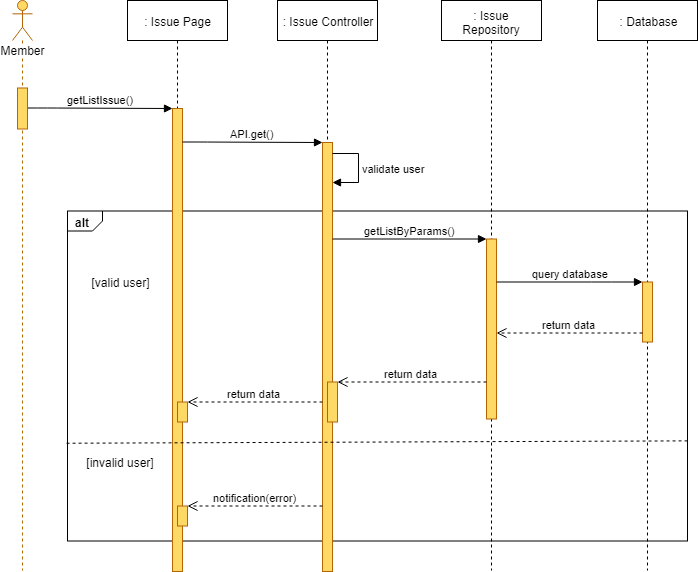

The diagram above was exported from draw.io. Its source (the exported page's mxGraphModel, read from the mxfile embedded in the PNG):
<mxGraphModel dx="1220" dy="634" grid="1" gridSize="10" guides="1" tooltips="1" connect="1" arrows="1" fold="1" page="1" pageScale="1" pageWidth="827" pageHeight="1169" math="0" shadow="0">
  <root>
    <mxCell id="mws0Fm-BFGKZDzwLs10C-0" />
    <mxCell id="mws0Fm-BFGKZDzwLs10C-1" parent="mws0Fm-BFGKZDzwLs10C-0" />
    <mxCell id="mws0Fm-BFGKZDzwLs10C-2" value="alt" style="strokeColor=inherit;fillColor=inherit;gradientColor=inherit;html=1;shape=mxgraph.sysml.package;labelX=35;fontStyle=1;align=left;verticalAlign=top;spacingLeft=5;spacingTop=-3;" parent="mws0Fm-BFGKZDzwLs10C-1" vertex="1">
      <mxGeometry x="140" y="250.5" width="620" height="330" as="geometry" />
    </mxCell>
    <mxCell id="mws0Fm-BFGKZDzwLs10C-3" value=": Issue Page" style="shape=umlLifeline;perimeter=lifelinePerimeter;whiteSpace=wrap;html=1;container=1;collapsible=0;recursiveResize=0;outlineConnect=0;" parent="mws0Fm-BFGKZDzwLs10C-1" vertex="1">
      <mxGeometry x="200" y="40" width="100" height="571" as="geometry" />
    </mxCell>
    <mxCell id="mws0Fm-BFGKZDzwLs10C-4" value="" style="html=1;points=[];perimeter=orthogonalPerimeter;fillColor=#FFD966;strokeColor=#b46504;" parent="mws0Fm-BFGKZDzwLs10C-3" vertex="1">
      <mxGeometry x="45" y="108" width="10" height="463" as="geometry" />
    </mxCell>
    <mxCell id="mws0Fm-BFGKZDzwLs10C-5" value="" style="html=1;points=[];perimeter=orthogonalPerimeter;fillColor=#FFD966;strokeColor=#B46504;" parent="mws0Fm-BFGKZDzwLs10C-3" vertex="1">
      <mxGeometry x="50" y="401.5" width="10" height="20" as="geometry" />
    </mxCell>
    <mxCell id="mws0Fm-BFGKZDzwLs10C-6" value="" style="html=1;points=[];perimeter=orthogonalPerimeter;fillColor=#FFD966;strokeColor=#B46504;" parent="mws0Fm-BFGKZDzwLs10C-3" vertex="1">
      <mxGeometry x="50" y="505.5" width="10" height="20" as="geometry" />
    </mxCell>
    <mxCell id="mws0Fm-BFGKZDzwLs10C-7" value=": Issue Controller" style="shape=umlLifeline;perimeter=lifelinePerimeter;whiteSpace=wrap;html=1;container=1;collapsible=0;recursiveResize=0;outlineConnect=0;" parent="mws0Fm-BFGKZDzwLs10C-1" vertex="1">
      <mxGeometry x="350" y="40" width="100" height="571" as="geometry" />
    </mxCell>
    <mxCell id="mws0Fm-BFGKZDzwLs10C-8" value="" style="html=1;points=[];perimeter=orthogonalPerimeter;fillColor=#FFD966;strokeColor=#b46504;" parent="mws0Fm-BFGKZDzwLs10C-7" vertex="1">
      <mxGeometry x="45" y="142" width="10" height="429" as="geometry" />
    </mxCell>
    <mxCell id="mws0Fm-BFGKZDzwLs10C-9" value="" style="html=1;points=[];perimeter=orthogonalPerimeter;fillColor=#FFD966;strokeColor=#b46504;" parent="mws0Fm-BFGKZDzwLs10C-7" vertex="1">
      <mxGeometry x="50" y="381.5" width="10" height="40" as="geometry" />
    </mxCell>
    <mxCell id="mws0Fm-BFGKZDzwLs10C-11" value="validate user" style="edgeStyle=orthogonalEdgeStyle;html=1;align=left;spacingLeft=2;endArrow=block;rounded=0;" parent="mws0Fm-BFGKZDzwLs10C-7" source="mws0Fm-BFGKZDzwLs10C-8" target="mws0Fm-BFGKZDzwLs10C-8" edge="1">
      <mxGeometry relative="1" as="geometry">
        <mxPoint x="50" y="142.19047619047615" as="sourcePoint" />
        <Array as="points">
          <mxPoint x="81" y="152.5" />
          <mxPoint x="81" y="181.5" />
        </Array>
        <mxPoint x="50" y="173.1428571428571" as="targetPoint" />
      </mxGeometry>
    </mxCell>
    <mxCell id="mws0Fm-BFGKZDzwLs10C-12" value=": Issue Repository" style="shape=umlLifeline;perimeter=lifelinePerimeter;whiteSpace=wrap;html=1;container=1;collapsible=0;recursiveResize=0;outlineConnect=0;" parent="mws0Fm-BFGKZDzwLs10C-1" vertex="1">
      <mxGeometry x="514" y="40" width="100" height="570" as="geometry" />
    </mxCell>
    <mxCell id="mws0Fm-BFGKZDzwLs10C-13" value="" style="html=1;points=[];perimeter=orthogonalPerimeter;fillColor=#FFD966;strokeColor=#b46504;" parent="mws0Fm-BFGKZDzwLs10C-12" vertex="1">
      <mxGeometry x="45" y="238.5" width="10" height="180" as="geometry" />
    </mxCell>
    <mxCell id="mws0Fm-BFGKZDzwLs10C-14" value=": Database" style="shape=umlLifeline;perimeter=lifelinePerimeter;whiteSpace=wrap;html=1;container=1;collapsible=0;recursiveResize=0;outlineConnect=0;" parent="mws0Fm-BFGKZDzwLs10C-1" vertex="1">
      <mxGeometry x="670" y="40" width="100" height="570" as="geometry" />
    </mxCell>
    <mxCell id="mws0Fm-BFGKZDzwLs10C-15" value="" style="html=1;points=[];perimeter=orthogonalPerimeter;fillColor=#FFD966;strokeColor=#B46504;" parent="mws0Fm-BFGKZDzwLs10C-14" vertex="1">
      <mxGeometry x="45" y="281.5" width="10" height="60" as="geometry" />
    </mxCell>
    <mxCell id="mws0Fm-BFGKZDzwLs10C-16" value="getListIssue()" style="html=1;verticalAlign=bottom;endArrow=block;" parent="mws0Fm-BFGKZDzwLs10C-1" source="mws0Fm-BFGKZDzwLs10C-29" target="mws0Fm-BFGKZDzwLs10C-4" edge="1">
      <mxGeometry width="80" relative="1" as="geometry">
        <mxPoint x="120" y="157.5" as="sourcePoint" />
        <mxPoint x="200" y="157.5" as="targetPoint" />
        <Array as="points">
          <mxPoint x="120" y="147.5" />
        </Array>
      </mxGeometry>
    </mxCell>
    <mxCell id="mws0Fm-BFGKZDzwLs10C-18" value="API.get()" style="html=1;verticalAlign=bottom;endArrow=block;" parent="mws0Fm-BFGKZDzwLs10C-1" target="mws0Fm-BFGKZDzwLs10C-8" edge="1">
      <mxGeometry width="80" relative="1" as="geometry">
        <mxPoint x="255" y="181.4999999999999" as="sourcePoint" />
        <mxPoint x="395" y="171.5" as="targetPoint" />
        <Array as="points">
          <mxPoint x="270" y="181.5" />
        </Array>
      </mxGeometry>
    </mxCell>
    <mxCell id="mws0Fm-BFGKZDzwLs10C-19" value="&lt;div&gt;&lt;span&gt;getListByParams()&lt;/span&gt;&lt;/div&gt;" style="html=1;verticalAlign=bottom;endArrow=block;" parent="mws0Fm-BFGKZDzwLs10C-1" source="mws0Fm-BFGKZDzwLs10C-8" target="mws0Fm-BFGKZDzwLs10C-13" edge="1">
      <mxGeometry width="80" relative="1" as="geometry">
        <mxPoint x="70" y="471.5" as="sourcePoint" />
        <mxPoint x="150" y="471.5" as="targetPoint" />
        <Array as="points">
          <mxPoint x="501" y="278.5" />
        </Array>
      </mxGeometry>
    </mxCell>
    <mxCell id="mws0Fm-BFGKZDzwLs10C-20" value="query database" style="html=1;verticalAlign=bottom;endArrow=block;" parent="mws0Fm-BFGKZDzwLs10C-1" source="mws0Fm-BFGKZDzwLs10C-13" target="mws0Fm-BFGKZDzwLs10C-15" edge="1">
      <mxGeometry width="80" relative="1" as="geometry">
        <mxPoint x="569" y="310.5" as="sourcePoint" />
        <mxPoint x="723" y="310.5" as="targetPoint" />
        <Array as="points">
          <mxPoint x="674" y="321.5" />
        </Array>
      </mxGeometry>
    </mxCell>
    <mxCell id="mws0Fm-BFGKZDzwLs10C-21" value="return data" style="html=1;verticalAlign=bottom;endArrow=open;dashed=1;endSize=8;" parent="mws0Fm-BFGKZDzwLs10C-1" source="mws0Fm-BFGKZDzwLs10C-15" target="mws0Fm-BFGKZDzwLs10C-13" edge="1">
      <mxGeometry relative="1" as="geometry">
        <mxPoint x="150" y="631.5" as="sourcePoint" />
        <mxPoint x="70" y="631.5" as="targetPoint" />
        <Array as="points">
          <mxPoint x="665" y="372.5" />
        </Array>
      </mxGeometry>
    </mxCell>
    <mxCell id="mws0Fm-BFGKZDzwLs10C-22" value="return data" style="html=1;verticalAlign=bottom;endArrow=open;dashed=1;endSize=8;" parent="mws0Fm-BFGKZDzwLs10C-1" source="mws0Fm-BFGKZDzwLs10C-13" target="mws0Fm-BFGKZDzwLs10C-9" edge="1">
      <mxGeometry relative="1" as="geometry">
        <mxPoint x="559" y="351.5" as="sourcePoint" />
        <mxPoint x="413" y="351.5" as="targetPoint" />
        <Array as="points">
          <mxPoint x="480" y="421.5" />
        </Array>
      </mxGeometry>
    </mxCell>
    <mxCell id="mws0Fm-BFGKZDzwLs10C-23" value="[valid user]" style="text;html=1;strokeColor=none;fillColor=none;align=center;verticalAlign=middle;whiteSpace=wrap;rounded=0;" parent="mws0Fm-BFGKZDzwLs10C-1" vertex="1">
      <mxGeometry x="157.5" y="311.5" width="70" height="20" as="geometry" />
    </mxCell>
    <mxCell id="mws0Fm-BFGKZDzwLs10C-24" value="[invalid user]" style="text;html=1;strokeColor=none;fillColor=none;align=center;verticalAlign=middle;whiteSpace=wrap;rounded=0;" parent="mws0Fm-BFGKZDzwLs10C-1" vertex="1">
      <mxGeometry x="150" y="491.5" width="85" height="20" as="geometry" />
    </mxCell>
    <mxCell id="mws0Fm-BFGKZDzwLs10C-25" value="return data" style="html=1;verticalAlign=bottom;endArrow=open;dashed=1;endSize=8;" parent="mws0Fm-BFGKZDzwLs10C-1" source="mws0Fm-BFGKZDzwLs10C-8" target="mws0Fm-BFGKZDzwLs10C-5" edge="1">
      <mxGeometry relative="1" as="geometry">
        <mxPoint x="389" y="401.5" as="sourcePoint" />
        <mxPoint x="235" y="401.5" as="targetPoint" />
        <Array as="points" />
      </mxGeometry>
    </mxCell>
    <mxCell id="mws0Fm-BFGKZDzwLs10C-26" value="notification(error)" style="html=1;verticalAlign=bottom;endArrow=open;dashed=1;endSize=8;" parent="mws0Fm-BFGKZDzwLs10C-1" target="mws0Fm-BFGKZDzwLs10C-6" edge="1">
      <mxGeometry relative="1" as="geometry">
        <mxPoint x="395" y="545.5" as="sourcePoint" />
        <mxPoint x="258" y="492" as="targetPoint" />
        <Array as="points">
          <mxPoint x="375" y="545.5" />
          <mxPoint x="315" y="545.5" />
        </Array>
      </mxGeometry>
    </mxCell>
    <mxCell id="mws0Fm-BFGKZDzwLs10C-27" value="" style="strokeColor=inherit;fillColor=inherit;gradientColor=inherit;endArrow=none;html=1;edgeStyle=none;dashed=1;exitX=0.999;exitY=0.663;exitDx=0;exitDy=0;exitPerimeter=0;entryX=-0.005;entryY=0.672;entryDx=0;entryDy=0;entryPerimeter=0;" parent="mws0Fm-BFGKZDzwLs10C-1" edge="1">
      <mxGeometry relative="1" as="geometry">
        <mxPoint x="137.70588235294122" y="482.7352941176471" as="targetPoint" />
        <mxPoint x="760.0588235294117" y="480.3823529411766" as="sourcePoint" />
      </mxGeometry>
    </mxCell>
    <mxCell id="mws0Fm-BFGKZDzwLs10C-28" value="Member" style="shape=umlLifeline;participant=umlActor;perimeter=lifelinePerimeter;whiteSpace=wrap;html=1;container=1;collapsible=0;recursiveResize=0;verticalAlign=top;spacingTop=36;labelBackgroundColor=#ffffff;outlineConnect=0;strokeColor=#B46504;fillColor=#FFD966;" parent="mws0Fm-BFGKZDzwLs10C-1" vertex="1">
      <mxGeometry x="85" y="40" width="20" height="570" as="geometry" />
    </mxCell>
    <mxCell id="mws0Fm-BFGKZDzwLs10C-29" value="" style="html=1;points=[];perimeter=orthogonalPerimeter;fillColor=#FFD966;strokeColor=#b46504;" parent="mws0Fm-BFGKZDzwLs10C-1" vertex="1">
      <mxGeometry x="90" y="127.5" width="10" height="41" as="geometry" />
    </mxCell>
  </root>
</mxGraphModel>